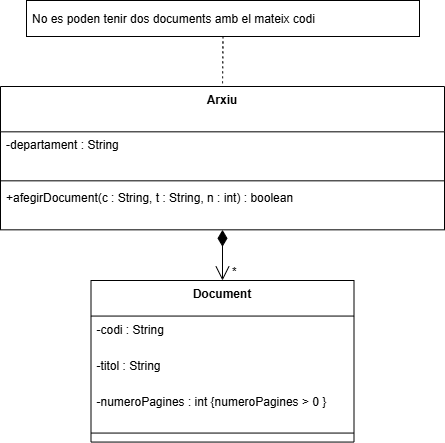

The diagram above was exported from draw.io. Its source (the exported page's mxGraphModel, read from the mxfile embedded in the PNG):
<mxGraphModel dx="1426" dy="841" grid="1" gridSize="10" guides="1" tooltips="1" connect="1" arrows="1" fold="1" page="1" pageScale="1" pageWidth="1654" pageHeight="1169" math="0" shadow="0">
  <root>
    <mxCell id="0" />
    <mxCell id="1" parent="0" />
    <mxCell id="j_YXAXGdfEjDCX2YCTHW-37" value="Document" style="swimlane;fontStyle=1;align=center;verticalAlign=top;childLayout=stackLayout;horizontal=1;startSize=35.55555555555556;horizontalStack=0;resizeParent=1;resizeParentMax=0;resizeLast=0;collapsible=0;marginBottom=0;" vertex="1" parent="1">
      <mxGeometry x="110.5" y="300" width="263" height="161.55555555555554" as="geometry" />
    </mxCell>
    <mxCell id="j_YXAXGdfEjDCX2YCTHW-38" value="-codi : String" style="text;strokeColor=none;fillColor=none;align=left;verticalAlign=top;spacingLeft=4;spacingRight=4;overflow=hidden;rotatable=0;points=[[0,0.5],[1,0.5]];portConstraint=eastwest;" vertex="1" parent="j_YXAXGdfEjDCX2YCTHW-37">
      <mxGeometry y="35.55555555555556" width="263" height="36" as="geometry" />
    </mxCell>
    <mxCell id="j_YXAXGdfEjDCX2YCTHW-39" value="-titol : String" style="text;strokeColor=none;fillColor=none;align=left;verticalAlign=top;spacingLeft=4;spacingRight=4;overflow=hidden;rotatable=0;points=[[0,0.5],[1,0.5]];portConstraint=eastwest;" vertex="1" parent="j_YXAXGdfEjDCX2YCTHW-37">
      <mxGeometry y="71.55555555555556" width="263" height="36" as="geometry" />
    </mxCell>
    <mxCell id="j_YXAXGdfEjDCX2YCTHW-40" value="-numeroPagines : int {numeroPagines &gt; 0 }" style="text;strokeColor=none;fillColor=none;align=left;verticalAlign=top;spacingLeft=4;spacingRight=4;overflow=hidden;rotatable=0;points=[[0,0.5],[1,0.5]];portConstraint=eastwest;" vertex="1" parent="j_YXAXGdfEjDCX2YCTHW-37">
      <mxGeometry y="107.55555555555556" width="263" height="36" as="geometry" />
    </mxCell>
    <mxCell id="j_YXAXGdfEjDCX2YCTHW-41" style="line;strokeWidth=1;fillColor=none;align=left;verticalAlign=middle;spacingTop=-1;spacingLeft=3;spacingRight=3;rotatable=0;labelPosition=right;points=[];portConstraint=eastwest;strokeColor=inherit;" vertex="1" parent="j_YXAXGdfEjDCX2YCTHW-37">
      <mxGeometry y="143.55555555555554" width="263" height="18" as="geometry" />
    </mxCell>
    <mxCell id="j_YXAXGdfEjDCX2YCTHW-42" value="Arxiu" style="swimlane;fontStyle=1;align=center;verticalAlign=top;childLayout=stackLayout;horizontal=1;startSize=45.333333333333336;horizontalStack=0;resizeParent=1;resizeParentMax=0;resizeLast=0;collapsible=0;marginBottom=0;" vertex="1" parent="1">
      <mxGeometry x="20" y="106" width="444" height="143.33333333333334" as="geometry" />
    </mxCell>
    <mxCell id="j_YXAXGdfEjDCX2YCTHW-43" value="-departament : String" style="text;strokeColor=none;fillColor=none;align=left;verticalAlign=top;spacingLeft=4;spacingRight=4;overflow=hidden;rotatable=0;points=[[0,0.5],[1,0.5]];portConstraint=eastwest;" vertex="1" parent="j_YXAXGdfEjDCX2YCTHW-42">
      <mxGeometry y="45.333333333333336" width="444" height="45" as="geometry" />
    </mxCell>
    <mxCell id="j_YXAXGdfEjDCX2YCTHW-44" style="line;strokeWidth=1;fillColor=none;align=left;verticalAlign=middle;spacingTop=-1;spacingLeft=3;spacingRight=3;rotatable=0;labelPosition=right;points=[];portConstraint=eastwest;strokeColor=inherit;" vertex="1" parent="j_YXAXGdfEjDCX2YCTHW-42">
      <mxGeometry y="90.33333333333334" width="444" height="8" as="geometry" />
    </mxCell>
    <mxCell id="j_YXAXGdfEjDCX2YCTHW-45" value="+afegirDocument(c : String, t : String, n : int) : boolean" style="text;strokeColor=none;fillColor=none;align=left;verticalAlign=top;spacingLeft=4;spacingRight=4;overflow=hidden;rotatable=0;points=[[0,0.5],[1,0.5]];portConstraint=eastwest;" vertex="1" parent="j_YXAXGdfEjDCX2YCTHW-42">
      <mxGeometry y="98.33333333333334" width="444" height="45" as="geometry" />
    </mxCell>
    <mxCell id="j_YXAXGdfEjDCX2YCTHW-46" value="No es poden tenir dos documents amb el mateix codi" style="align=left;spacingLeft=4;" vertex="1" parent="1">
      <mxGeometry x="46" y="20" width="393" height="36" as="geometry" />
    </mxCell>
    <mxCell id="j_YXAXGdfEjDCX2YCTHW-47" value="" style="curved=1;dashed=1;dashPattern=2 3;startArrow=none;endArrow=none;exitX=0.5;exitY=1;entryX=0.5;entryY=0;rounded=0;" edge="1" parent="1" source="j_YXAXGdfEjDCX2YCTHW-46" target="j_YXAXGdfEjDCX2YCTHW-42">
      <mxGeometry relative="1" as="geometry">
        <Array as="points" />
      </mxGeometry>
    </mxCell>
    <mxCell id="j_YXAXGdfEjDCX2YCTHW-48" value="" style="curved=1;startArrow=diamondThin;startSize=14;startFill=1;endArrow=open;endSize=12;exitX=0.5;exitY=1;entryX=0.5;entryY=0;rounded=0;" edge="1" parent="1" source="j_YXAXGdfEjDCX2YCTHW-42" target="j_YXAXGdfEjDCX2YCTHW-37">
      <mxGeometry relative="1" as="geometry">
        <Array as="points" />
      </mxGeometry>
    </mxCell>
    <mxCell id="j_YXAXGdfEjDCX2YCTHW-49" value="*" style="edgeLabel;resizable=0;labelBackgroundColor=none;fontSize=12;align=left;verticalAlign=bottom;" vertex="1" parent="j_YXAXGdfEjDCX2YCTHW-48">
      <mxGeometry x="1" relative="1" as="geometry">
        <mxPoint x="8" as="offset" />
      </mxGeometry>
    </mxCell>
  </root>
</mxGraphModel>